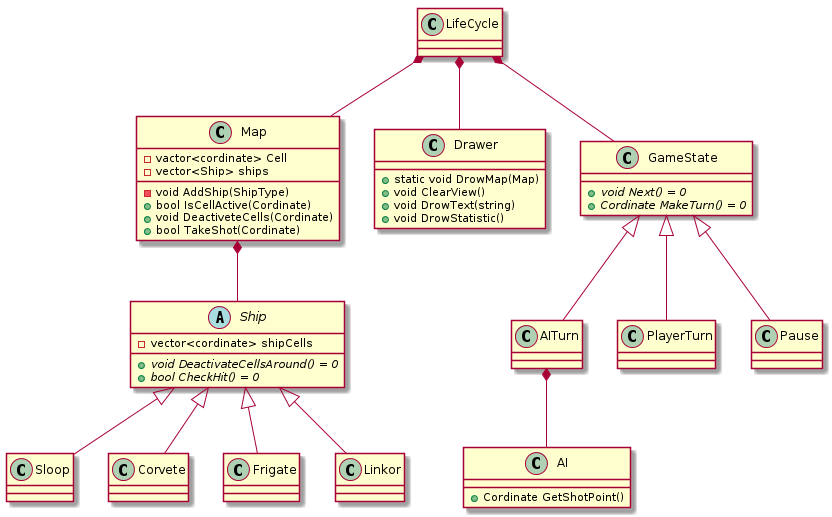

The diagram above was rendered by PlantUML. Its source (embedded in the PNG):
@startuml
scale max 1024*768

class LifeCycle{ 

}

abstract Ship{
    - vector<cordinate> shipCells
    + {abstract} void DeactivateCellsAround() = 0
    + {abstract} bool CheckHit() = 0
}

class Map{
   -vactor<cordinate> Cell
  - vector<Ship> ships
  - void AddShip(ShipType)
  + bool IsCellActive(Cordinate)
  + void DeactiveteCells(Cordinate) 
  + bool TakeShot(Cordinate)
}
class Sloop{

}
class Corvete{

}
class Frigate{

}
class Linkor{

}
class Drawer{
  + static void DrowMap(Map) 
  + void ClearView()
  + void DrowText(string)
  + void DrowStatistic()
}
class AI{
 + Cordinate GetShotPoint()
}
class AITurn{

}
class PlayerTurn{

}
class Pause{

}
class GameState{
    + {abstract} void Next() = 0
    + {abstract} Cordinate MakeTurn() = 0
    
    

}





LifeCycle *-- Map
Map *-- Ship 
Ship <|-- Sloop
Ship <|-- Corvete   
Ship <|-- Frigate
Ship <|-- Linkor
LifeCycle *-- Drawer
AITurn *-- AI 
LifeCycle *-- GameState 
GameState <|-- PlayerTurn
GameState <|-- AITurn 
GameState <|-- Pause 




@enduml